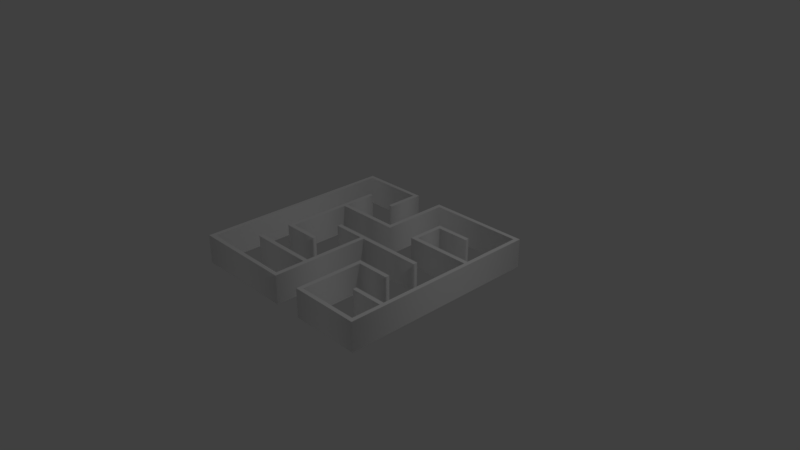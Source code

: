 # Source: NewTutorial2.blend  (saved by Blender 2.78.0; exported with 4.5.12 LTS)
import bpy
from mathutils import Matrix  # noqa: F401  (used for matrix-valued properties, if any)

bpy.ops.wm.read_factory_settings(use_empty=True)
scene = bpy.context.scene
scene.name = 'Scene'

# ---- collections
col_collection_1 = bpy.data.collections.new('Collection 1'); scene.collection.children.link(col_collection_1)

# ---- materials (node trees are filled in below, after node groups)
mat_svgmat_003 = bpy.data.materials.new('SVGMat.003')
mat_svgmat_003.alpha_threshold = 0.0
mat_svgmat_003.use_transparent_shadow = False
mat_svgmat_003.diffuse_color = (1.0, 1.0, 1.0, 1.0)
mat_svgmat_003.roughness = 0.5

# ---- material node trees

# ---- world
world_world = bpy.data.worlds.new('World'); scene.world = world_world
world_world.color = (0.05088, 0.05088, 0.05088)
world_world.use_sun_shadow = False
world_world.sun_shadow_jitter_overblur = 0.0
world_world.cycles.sampling_method = 'MANUAL'

# ---- cameras
cam_camera = bpy.data.cameras.new('Camera')
cam_camera.clip_end = 100.0
cam_camera.lens = 35.0
cam_camera.sensor_width = 32.0
cam_camera.sensor_height = 18.0
cam_camera.ortho_scale = 7.314
cam_camera.dof.focus_distance = 0.0
cam_camera.dof.aperture_fstop = 128.0

# ---- lights
light_lamp = bpy.data.lights.new('Lamp', 'POINT')
light_lamp.transmission_factor = 0.0
light_lamp.cutoff_distance = 30.0
light_lamp.energy = 100.0
light_lamp.shadow_buffer_clip_start = 1.001
light_lamp.shadow_soft_size = 0.1
light_lamp.shadow_maximum_resolution = 0.006
light_lamp.use_absolute_resolution = True

# ---- curves / text
cu_path1487_001 = bpy.data.curves.new('path1487.001', 'CURVE')
cu_path1487_001.dimensions = '2D'
_sp = cu_path1487_001.splines.new('BEZIER'); _sp.bezier_points.add(39)
_sp.bezier_points.foreach_set('co', [-0.03025, 2.196e-05, 0.0, -0.03025, 0.02824, 0.0, -0.02045, 0.02824, 0.0, -0.01064, 0.02824, 0.0, -0.01066, 0.02306, 0.0, -0.01069, 0.01788, 0.0, -0.01124, 0.01788, 0.0, -0.01179, 0.01788, 0.0, -0.01182, 0.02251, 0.0, -0.01184, 0.02714, 0.0, -0.02047, 0.02711, 0.0, -0.0291, 0.02709, 0.0, -0.0291, 2.196e-05, 0.0, -0.0291, -0.02704, 0.0, -0.01587, -0.02707, 0.0, -0.00263, -0.02709, 0.0, -0.00263, -0.02304, 0.0, -0.00263, -0.01899, 0.0, -0.01184, -0.01899, 0.0, -0.02105, -0.01899, 0.0, -0.02103, -0.01841, 0.0, -0.021, -0.01784, 0.0, -0.01181, -0.01781, 0.0, -0.00263, -0.01779, 0.0, -0.00263, -0.009184, 0.0, -0.00263, -0.0005764, 0.0, -0.007234, -0.0005764, 0.0, -0.01184, -0.0005764, 0.0, -0.01184, 2.196e-05, 0.0, -0.01184, 0.0006204, 0.0, 0.002573, 0.0006204, 0.0, 0.01698, 0.0006204, 0.0, 0.01698, 2.196e-05, 0.0, 0.01698, -0.0005764, 0.0, 0.007775, -0.0005764, 0.0, -0.001433, -0.0005764, 0.0, -0.001433, -0.01439, 0.0, -0.001433, -0.02819, 0.0, -0.01584, -0.02819, 0.0, -0.03025, -0.02819, 0.0])
_sp.bezier_points.foreach_set('handle_left', [-0.03025, -0.009384, 0.0, -0.03025, 0.01883, 0.0, -0.02372, 0.02824, 0.0, -0.01391, 0.02824, 0.0, -0.01066, 0.02479, 0.0, -0.01068, 0.01961, 0.0, -0.01106, 0.01788, 0.0, -0.01161, 0.01788, 0.0, -0.01181, 0.02097, 0.0, -0.01183, 0.02559, 0.0, -0.01759, 0.02712, 0.0, -0.02623, 0.0271, 0.0, -0.0291, 0.009044, 0.0, -0.0291, -0.01802, 0.0, -0.02028, -0.02706, 0.0, -0.007042, -0.02708, 0.0, -0.00263, -0.02439, 0.0, -0.00263, -0.02034, 0.0, -0.008771, -0.01899, 0.0, -0.01798, -0.01899, 0.0, -0.02104, -0.01861, 0.0, -0.02101, -0.01803, 0.0, -0.01488, -0.01782, 0.0, -0.005691, -0.0178, 0.0, -0.00263, -0.01205, 0.0, -0.00263, -0.003446, 0.0, -0.005699, -0.0005764, 0.0, -0.0103, -0.0005764, 0.0, -0.01184, -0.0001775, 0.0, -0.01184, 0.0004209, 0.0, -0.002231, 0.0006204, 0.0, 0.01218, 0.0006204, 0.0, 0.01698, 0.0002214, 0.0, 0.01698, -0.000377, 0.0, 0.01084, -0.0005764, 0.0, 0.001637, -0.0005764, 0.0, -0.001433, -0.009783, 0.0, -0.001433, -0.02359, 0.0, -0.01104, -0.02819, 0.0, -0.02545, -0.02819, 0.0])
_sp.bezier_points.foreach_set('handle_right', [-0.03025, 0.009428, 0.0, -0.02698, 0.02824, 0.0, -0.01718, 0.02824, 0.0, -0.01065, 0.02651, 0.0, -0.01067, 0.02133, 0.0, -0.01087, 0.01788, 0.0, -0.01142, 0.01788, 0.0, -0.0118, 0.01942, 0.0, -0.01182, 0.02405, 0.0, -0.01472, 0.02713, 0.0, -0.02335, 0.0271, 0.0, -0.0291, 0.01807, 0.0, -0.0291, -0.009, 0.0, -0.02469, -0.02705, 0.0, -0.01145, -0.02708, 0.0, -0.00263, -0.02574, 0.0, -0.00263, -0.02169, 0.0, -0.0057, -0.01899, 0.0, -0.01491, -0.01899, 0.0, -0.02105, -0.0188, 0.0, -0.02102, -0.01822, 0.0, -0.01794, -0.01783, 0.0, -0.008753, -0.01781, 0.0, -0.00263, -0.01492, 0.0, -0.00263, -0.006315, 0.0, -0.004164, -0.0005764, 0.0, -0.008768, -0.0005764, 0.0, -0.01184, -0.000377, 0.0, -0.01184, 0.0002214, 0.0, -0.007034, 0.0006204, 0.0, 0.007376, 0.0006204, 0.0, 0.01698, 0.0004209, 0.0, 0.01698, -0.0001775, 0.0, 0.01391, -0.0005764, 0.0, 0.004706, -0.0005764, 0.0, -0.001433, -0.00518, 0.0, -0.001433, -0.01899, 0.0, -0.006236, -0.02819, 0.0, -0.02065, -0.02819, 0.0, -0.03025, -0.01879, 0.0])
for _p, _l, _r in zip(_sp.bezier_points, ['VECTOR', 'VECTOR', 'VECTOR', 'VECTOR', 'VECTOR', 'VECTOR', 'VECTOR', 'VECTOR', 'VECTOR', 'VECTOR', 'VECTOR', 'VECTOR', 'VECTOR', 'VECTOR', 'VECTOR', 'VECTOR', 'VECTOR', 'VECTOR', 'VECTOR', 'VECTOR', 'VECTOR', 'VECTOR', 'VECTOR', 'VECTOR', 'VECTOR', 'VECTOR', 'VECTOR', 'VECTOR', 'VECTOR', 'VECTOR', 'VECTOR', 'VECTOR', 'VECTOR', 'VECTOR', 'VECTOR', 'VECTOR', 'VECTOR', 'VECTOR', 'VECTOR', 'VECTOR'], ['VECTOR', 'VECTOR', 'VECTOR', 'VECTOR', 'VECTOR', 'VECTOR', 'VECTOR', 'VECTOR', 'VECTOR', 'VECTOR', 'VECTOR', 'VECTOR', 'VECTOR', 'VECTOR', 'VECTOR', 'VECTOR', 'VECTOR', 'VECTOR', 'VECTOR', 'VECTOR', 'VECTOR', 'VECTOR', 'VECTOR', 'VECTOR', 'VECTOR', 'VECTOR', 'VECTOR', 'VECTOR', 'VECTOR', 'VECTOR', 'VECTOR', 'VECTOR', 'VECTOR', 'VECTOR', 'VECTOR', 'VECTOR', 'VECTOR', 'VECTOR', 'VECTOR', 'VECTOR']): _p.handle_left_type = _l; _p.handle_right_type = _r
_sp.use_cyclic_u = True
_sp = cu_path1487_001.splines.new('BEZIER'); _sp.bezier_points.add(67)
_sp.bezier_points.foreach_set('co', [0.006578, -0.01839, 0.0, 0.006578, -0.008586, 0.0, 0.01178, -0.008586, 0.0, 0.01698, -0.008586, 0.0, 0.01698, -0.009184, 0.0, 0.01698, -0.009783, 0.0, 0.01238, -0.009783, 0.0, 0.007775, -0.009783, 0.0, 0.007775, -0.01844, 0.0, 0.007775, -0.02709, 0.0, 0.01641, -0.02707, 0.0, 0.02504, -0.02704, 0.0, 0.02506, -0.02302, 0.0, 0.02509, -0.01899, 0.0, 0.02046, -0.01897, 0.0, 0.01583, -0.01894, 0.0, 0.01583, -0.01839, 0.0, 0.01583, -0.01784, 0.0, 0.02046, -0.01781, 0.0, 0.02509, -0.01779, 0.0, 0.02509, -0.00458, 0.0, 0.02509, 0.00863, 0.0, 0.01583, 0.00863, 0.0, 0.006578, 0.00863, 0.0, 0.006578, 0.01383, 0.0, 0.006578, 0.01903, 0.0, 0.01179, 0.01903, 0.0, 0.01699, 0.01903, 0.0, 0.01696, 0.01846, 0.0, 0.01694, 0.01788, 0.0, 0.01236, 0.01786, 0.0, 0.007775, 0.01783, 0.0, 0.007775, 0.01383, 0.0, 0.007775, 0.009827, 0.0, 0.01643, 0.009827, 0.0, 0.02509, 0.009827, 0.0, 0.02506, 0.01846, 0.0, 0.02504, 0.02709, 0.0, 0.0118, 0.02711, 0.0, -0.001433, 0.02713, 0.0, -0.001433, 0.01788, 0.0, -0.001433, 0.00863, 0.0, -0.01064, 0.00863, 0.0, -0.01985, 0.00863, 0.0, -0.01985, 2.282e-05, 0.0, -0.01985, -0.008584, 0.0, -0.01527, -0.008608, 0.0, -0.01069, -0.008632, 0.0, -0.01066, -0.009207, 0.0, -0.01063, -0.009783, 0.0, -0.01584, -0.009783, 0.0, -0.02105, -0.009783, 0.0, -0.02105, 0.004629, 0.0, -0.02105, 0.01904, 0.0, -0.02047, 0.01901, 0.0, -0.01989, 0.01899, 0.0, -0.01987, 0.01441, 0.0, -0.01985, 0.009827, 0.0, -0.01124, 0.009827, 0.0, -0.00263, 0.009827, 0.0, -0.00263, 0.01903, 0.0, -0.00263, 0.02824, 0.0, 0.01178, 0.02824, 0.0, 0.02619, 0.02824, 0.0, 0.02619, 2.196e-05, 0.0, 0.02619, -0.02819, 0.0, 0.01639, -0.02819, 0.0, 0.006578, -0.02819, 0.0])
_sp.bezier_points.foreach_set('handle_left', [0.006578, -0.02166, 0.0, 0.006578, -0.01185, 0.0, 0.01005, -0.008586, 0.0, 0.01525, -0.008586, 0.0, 0.01698, -0.008985, 0.0, 0.01698, -0.009583, 0.0, 0.01391, -0.009783, 0.0, 0.00931, -0.009783, 0.0, 0.007775, -0.01555, 0.0, 0.007775, -0.02421, 0.0, 0.01353, -0.02708, 0.0, 0.02216, -0.02705, 0.0, 0.02506, -0.02436, 0.0, 0.02508, -0.02033, 0.0, 0.022, -0.01897, 0.0, 0.01738, -0.01895, 0.0, 0.01583, -0.01857, 0.0, 0.01583, -0.01802, 0.0, 0.01892, -0.01782, 0.0, 0.02354, -0.0178, 0.0, 0.02509, -0.008984, 0.0, 0.02509, 0.004226, 0.0, 0.01892, 0.00863, 0.0, 0.009663, 0.00863, 0.0, 0.006578, 0.0121, 0.0, 0.006578, 0.0173, 0.0, 0.01005, 0.01903, 0.0, 0.01526, 0.01903, 0.0, 0.01697, 0.01865, 0.0, 0.01695, 0.01807, 0.0, 0.01388, 0.01787, 0.0, 0.009303, 0.01784, 0.0, 0.007775, 0.01516, 0.0, 0.007775, 0.01116, 0.0, 0.01355, 0.009827, 0.0, 0.0222, 0.009827, 0.0, 0.02507, 0.01558, 0.0, 0.02505, 0.02421, 0.0, 0.01622, 0.0271, 0.0, 0.00298, 0.02713, 0.0, -0.001433, 0.02097, 0.0, -0.001433, 0.01171, 0.0, -0.007571, 0.00863, 0.0, -0.01678, 0.00863, 0.0, -0.01985, 0.002892, 0.0, -0.01985, -0.005715, 0.0, -0.01679, -0.0086, 0.0, -0.01221, -0.008624, 0.0, -0.01067, -0.009015, 0.0, -0.01064, -0.009591, 0.0, -0.0141, -0.009783, 0.0, -0.01931, -0.009783, 0.0, -0.02105, -0.0001746, 0.0, -0.02105, 0.01424, 0.0, -0.02066, 0.01902, 0.0, -0.02009, 0.019, 0.0, -0.01988, 0.01593, 0.0, -0.01986, 0.01135, 0.0, -0.01411, 0.009827, 0.0, -0.005499, 0.009827, 0.0, -0.00263, 0.01596, 0.0, -0.00263, 0.02517, 0.0, 0.006977, 0.02824, 0.0, 0.02139, 0.02824, 0.0, 0.02619, 0.009428, 0.0, 0.02619, -0.01879, 0.0, 0.01965, -0.02819, 0.0, 0.009847, -0.02819, 0.0])
_sp.bezier_points.foreach_set('handle_right', [0.006578, -0.01512, 0.0, 0.008313, -0.008586, 0.0, 0.01352, -0.008586, 0.0, 0.01698, -0.008785, 0.0, 0.01698, -0.009384, 0.0, 0.01545, -0.009783, 0.0, 0.01084, -0.009783, 0.0, 0.007775, -0.01267, 0.0, 0.007775, -0.02132, 0.0, 0.01065, -0.02708, 0.0, 0.01929, -0.02706, 0.0, 0.02505, -0.0257, 0.0, 0.02507, -0.02167, 0.0, 0.02355, -0.01898, 0.0, 0.01892, -0.01896, 0.0, 0.01583, -0.01876, 0.0, 0.01583, -0.01821, 0.0, 0.01737, -0.01783, 0.0, 0.022, -0.01781, 0.0, 0.02509, -0.01339, 0.0, 0.02509, -0.0001769, 0.0, 0.022, 0.00863, 0.0, 0.01275, 0.00863, 0.0, 0.006578, 0.01036, 0.0, 0.006578, 0.01557, 0.0, 0.008314, 0.01903, 0.0, 0.01352, 0.01903, 0.0, 0.01698, 0.01884, 0.0, 0.01696, 0.01827, 0.0, 0.01541, 0.01787, 0.0, 0.01083, 0.01785, 0.0, 0.007775, 0.0165, 0.0, 0.007775, 0.0125, 0.0, 0.01066, 0.009827, 0.0, 0.01932, 0.009827, 0.0, 0.02508, 0.0127, 0.0, 0.02506, 0.02133, 0.0, 0.02063, 0.0271, 0.0, 0.007392, 0.02712, 0.0, -0.001433, 0.02405, 0.0, -0.001433, 0.0148, 0.0, -0.004502, 0.00863, 0.0, -0.01371, 0.00863, 0.0, -0.01985, 0.005761, 0.0, -0.01985, -0.002846, 0.0, -0.01832, -0.008592, 0.0, -0.01374, -0.008616, 0.0, -0.01068, -0.008824, 0.0, -0.01065, -0.009399, 0.0, -0.01237, -0.009783, 0.0, -0.01757, -0.009783, 0.0, -0.02105, -0.004979, 0.0, -0.02105, 0.009433, 0.0, -0.02085, 0.01903, 0.0, -0.02028, 0.019, 0.0, -0.01989, 0.01746, 0.0, -0.01986, 0.01288, 0.0, -0.01698, 0.009827, 0.0, -0.008369, 0.009827, 0.0, -0.00263, 0.0129, 0.0, -0.00263, 0.0221, 0.0, 0.002174, 0.02824, 0.0, 0.01658, 0.02824, 0.0, 0.02619, 0.01883, 0.0, 0.02619, -0.009384, 0.0, 0.02292, -0.02819, 0.0, 0.01312, -0.02819, 0.0, 0.006578, -0.02493, 0.0])
for _p, _l, _r in zip(_sp.bezier_points, ['VECTOR', 'VECTOR', 'VECTOR', 'VECTOR', 'VECTOR', 'VECTOR', 'VECTOR', 'VECTOR', 'VECTOR', 'VECTOR', 'VECTOR', 'VECTOR', 'VECTOR', 'VECTOR', 'VECTOR', 'VECTOR', 'VECTOR', 'VECTOR', 'VECTOR', 'VECTOR', 'VECTOR', 'VECTOR', 'VECTOR', 'VECTOR', 'VECTOR', 'VECTOR', 'VECTOR', 'VECTOR', 'VECTOR', 'VECTOR', 'VECTOR', 'VECTOR', 'VECTOR', 'VECTOR', 'VECTOR', 'VECTOR', 'VECTOR', 'VECTOR', 'VECTOR', 'VECTOR', 'VECTOR', 'VECTOR', 'VECTOR', 'VECTOR', 'VECTOR', 'VECTOR', 'VECTOR', 'VECTOR', 'VECTOR', 'VECTOR', 'VECTOR', 'VECTOR', 'VECTOR', 'VECTOR', 'VECTOR', 'VECTOR', 'VECTOR', 'VECTOR', 'VECTOR', 'VECTOR', 'VECTOR', 'VECTOR', 'VECTOR', 'VECTOR', 'VECTOR', 'VECTOR', 'VECTOR', 'VECTOR'], ['VECTOR', 'VECTOR', 'VECTOR', 'VECTOR', 'VECTOR', 'VECTOR', 'VECTOR', 'VECTOR', 'VECTOR', 'VECTOR', 'VECTOR', 'VECTOR', 'VECTOR', 'VECTOR', 'VECTOR', 'VECTOR', 'VECTOR', 'VECTOR', 'VECTOR', 'VECTOR', 'VECTOR', 'VECTOR', 'VECTOR', 'VECTOR', 'VECTOR', 'VECTOR', 'VECTOR', 'VECTOR', 'VECTOR', 'VECTOR', 'VECTOR', 'VECTOR', 'VECTOR', 'VECTOR', 'VECTOR', 'VECTOR', 'VECTOR', 'VECTOR', 'VECTOR', 'VECTOR', 'VECTOR', 'VECTOR', 'VECTOR', 'VECTOR', 'VECTOR', 'VECTOR', 'VECTOR', 'VECTOR', 'VECTOR', 'VECTOR', 'VECTOR', 'VECTOR', 'VECTOR', 'VECTOR', 'VECTOR', 'VECTOR', 'VECTOR', 'VECTOR', 'VECTOR', 'VECTOR', 'VECTOR', 'VECTOR', 'VECTOR', 'VECTOR', 'VECTOR', 'VECTOR', 'VECTOR', 'VECTOR']): _p.handle_left_type = _l; _p.handle_right_type = _r
_sp.use_cyclic_u = True
cu_path1487_001.materials.append(mat_svgmat_003)
cu_path1487_001.use_path_clamp = True
cu_path1487_001.bevel_resolution = 0
cu_path1487_001.extrude = 0.004
cu_path1487_001.fill_mode = 'BOTH'

# ---- objects
ob_curve = bpy.data.objects.new('Curve', cu_path1487_001)
ob_lamp = bpy.data.objects.new('Lamp', light_lamp)
ob_camera = bpy.data.objects.new('Camera', cam_camera)

# ---- transforms, parenting, visibility, modifiers, constraints
ob_curve.location = (0.0, 0.0, 0.0)
ob_curve.scale = (50.0, 50.0, 50.0)
ob_curve.lineart.crease_threshold = 0.0
ob_lamp.location = (4.076, 1.005, 5.904)
ob_lamp.rotation_euler = (0.6503, 0.05522, 1.866)
ob_lamp.lock_rotations_4d = False
ob_lamp.empty_display_type = 'ARROWS'
ob_lamp.color = (0.0, 0.0, 0.0, 0.0)
ob_lamp.lineart.crease_threshold = 0.0
ob_camera.location = (7.481, -6.508, 5.344)
ob_camera.rotation_euler = (1.109, 0.0, 0.8149)
ob_camera.lock_rotations_4d = False
ob_camera.empty_display_type = 'ARROWS'
ob_camera.color = (0.0, 0.0, 0.0, 0.0)
ob_camera.display_type = 'WIRE'
ob_camera.lineart.crease_threshold = 0.0

# ---- collection membership
col_collection_1.objects.link(ob_curve)
col_collection_1.objects.link(ob_lamp)
col_collection_1.objects.link(ob_camera)

# ---- scene / render settings (as saved in the file)
scene.camera = ob_camera
scene.frame_start = 1; scene.frame_end = 250; scene.frame_set(1)
scene.render.engine = 'BLENDER_EEVEE_NEXT'
scene.render.resolution_percentage = 50
scene.render.dither_intensity = 0.0
scene.cycles.use_denoising = False
scene.cycles.samples = 128
scene.cycles.sampling_pattern = 'TABULATED_SOBOL'
scene.cycles.light_sampling_threshold = 0.0
scene.cycles.use_adaptive_sampling = False
scene.cycles.use_light_tree = False
scene.cycles.blur_glossy = 0.0
scene.cycles.sample_clamp_indirect = 0.0
scene.view_settings.view_transform = 'Standard'
bpy.context.view_layer.update()
